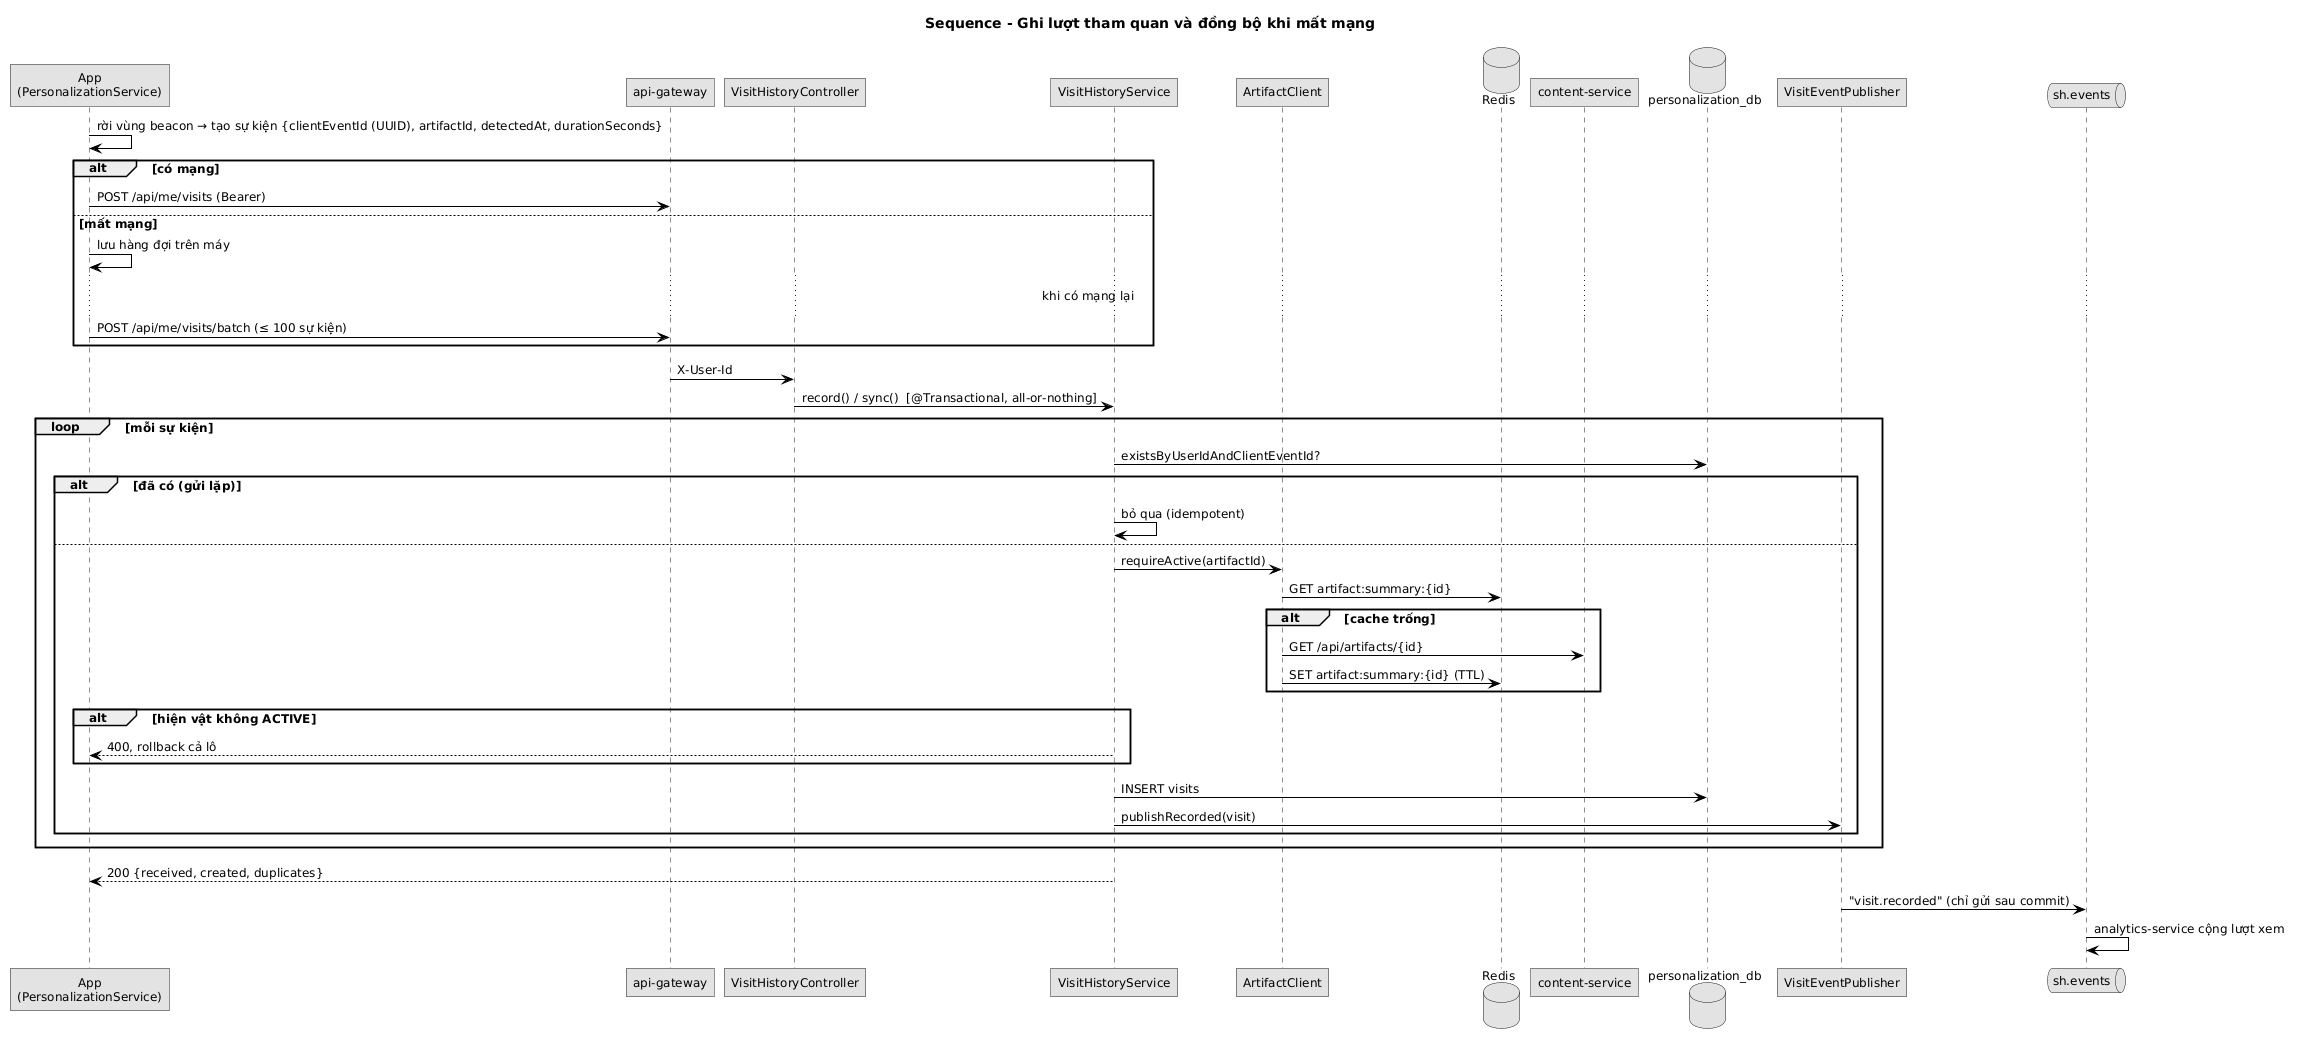

The diagram above was rendered by PlantUML. Its source (embedded in the PNG):
@startuml
skinparam defaultFontName "DejaVu Sans"
skinparam defaultFontSize 12
skinparam monochrome true
skinparam shadowing false
skinparam roundcorner 0
skinparam linetype ortho
skinparam classAttributeIconSize 0
skinparam sequenceMessageAlign left
skinparam ArrowColor #000000
title Sequence - Ghi lượt tham quan và đồng bộ khi mất mạng
participant "App\n(PersonalizationService)" as A
participant "api-gateway" as G
participant "VisitHistoryController" as C
participant "VisitHistoryService" as S
participant "ArtifactClient" as AC
database "Redis" as R
participant "content-service" as CS
database "personalization_db" as DB
participant "VisitEventPublisher" as P
queue "sh.events" as MQ

A -> A : rời vùng beacon → tạo sự kiện {clientEventId (UUID), artifactId, detectedAt, durationSeconds}
alt có mạng
  A -> G : POST /api/me/visits (Bearer)
else mất mạng
  A -> A : lưu hàng đợi trên máy
  ... khi có mạng lại ...
  A -> G : POST /api/me/visits/batch (≤ 100 sự kiện)
end
G -> C : X-User-Id
C -> S : record() / sync()  [@Transactional, all-or-nothing]
loop mỗi sự kiện
  S -> DB : existsByUserIdAndClientEventId?
  alt đã có (gửi lặp)
    S -> S : bỏ qua (idempotent)
  else
    S -> AC : requireActive(artifactId)
    AC -> R : GET artifact:summary:{id}
    alt cache trống
      AC -> CS : GET /api/artifacts/{id}
      AC -> R : SET artifact:summary:{id} (TTL)
    end
    alt hiện vật không ACTIVE
      S --> A : 400, rollback cả lô
    end
    S -> DB : INSERT visits
    S -> P : publishRecorded(visit)
  end
end
S --> A : 200 {received, created, duplicates}
P -> MQ : "visit.recorded" (chỉ gửi sau commit)
MQ -> MQ : analytics-service cộng lượt xem
@enduml